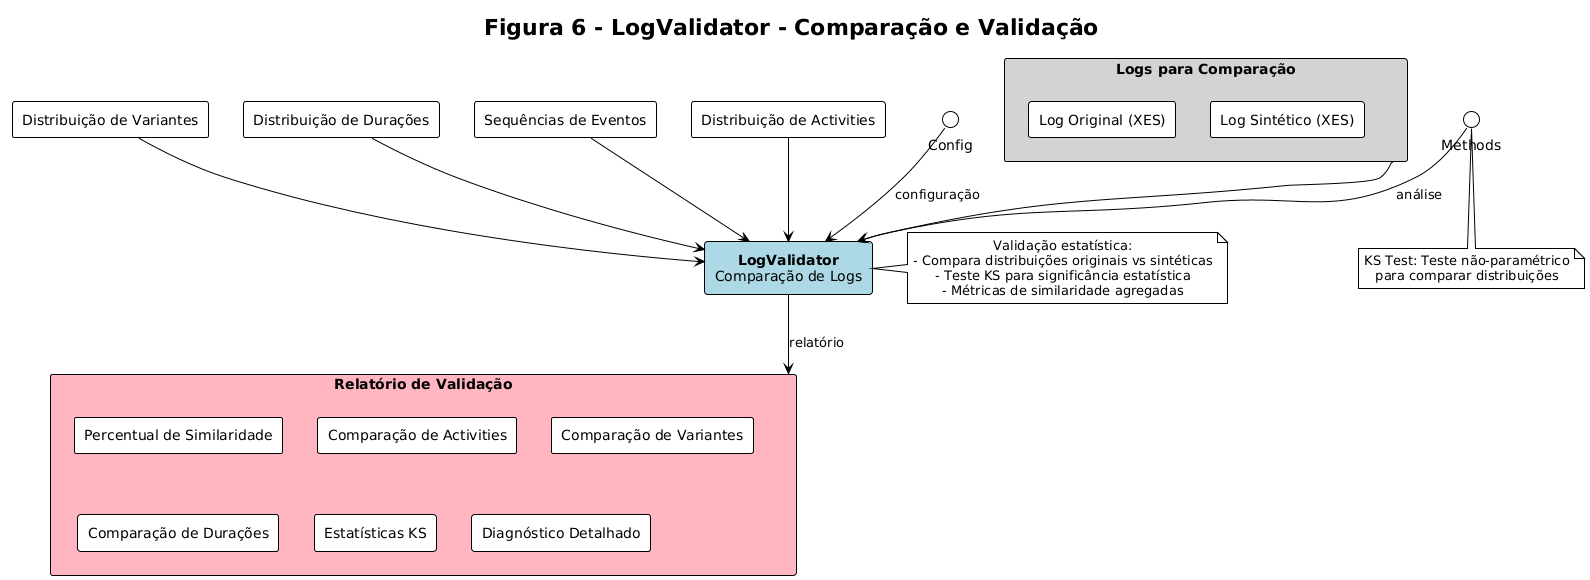

The diagram above was rendered by PlantUML. Its source (embedded in the PNG):
@startuml
!theme plain
skinparam defaultTextAlignment center
skinparam componentStyle rectangle

title Figura 6 - LogValidator - Comparação e Validação

' Central component
rectangle "**LogValidator**\nComparação de Logs" as Validator #LightBlue {
}

' Input logs - Left side
rectangle "Logs para Comparação" as InputLogs #LightGray {
    component "Log Original (XES)" as OriginalLog
    component "Log Sintético (XES)" as SyntheticLog
}

' Extracted features - Left side (below logs)
component "Distribuição de Activities" as ActDist
component "Distribuição de Variantes" as VarDist
component "Distribuição de Durações" as DurDist
component "Sequências de Eventos" as EventSeq


' Outputs - Right side
rectangle "Relatório de Validação" as Output #LightPink {
    component "Percentual de Similaridade" as Similarity
    component "Comparação de Activities" as ActComp
    component "Comparação de Variantes" as VarComp
    component "Comparação de Durações" as DurComp
    component "Estatísticas KS" as KSStats
    component "Diagnóstico Detalhado" as Diagnostic
}

' Connections - Inputs from left
InputLogs --> Validator
ActDist --> Validator
VarDist --> Validator
DurDist --> Validator
EventSeq --> Validator

' Connections - Methods from bottom
Methods --> Validator : análise

' Connections - Config from top
Config --> Validator : configuração

' Connections - Outputs to right
Validator --> Output : relatório

' Annotations
note right of Validator
  Validação estatística:
  - Compara distribuições originais vs sintéticas
  - Teste KS para significância estatística
  - Métricas de similaridade agregadas
end note

note bottom of Methods
  KS Test: Teste não-paramétrico
  para comparar distribuições
end note
@enduml